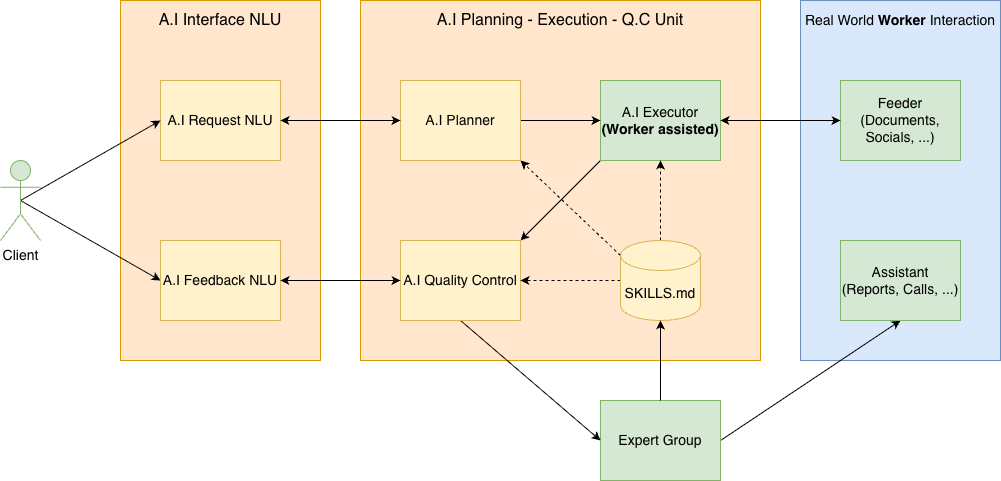

The diagram above was exported from draw.io. Its source (the exported page's mxGraphModel, read from the mxfile embedded in the PNG):
<mxGraphModel dx="1357" dy="999" grid="1" gridSize="10" guides="1" tooltips="1" connect="1" arrows="1" fold="1" page="1" pageScale="1" pageWidth="1169" pageHeight="827" math="0" shadow="0">
  <root>
    <mxCell id="0" />
    <mxCell id="1" parent="0" />
    <mxCell id="m226stRsNHrTpn9QHs9--45" value="" style="rounded=0;whiteSpace=wrap;html=1;fillColor=#dae8fc;strokeColor=#6c8ebf;" vertex="1" parent="1">
      <mxGeometry x="880" y="120" width="200" height="360" as="geometry" />
    </mxCell>
    <mxCell id="m226stRsNHrTpn9QHs9--33" value="" style="rounded=0;whiteSpace=wrap;html=1;fillColor=#ffe6cc;strokeColor=#d79b00;" vertex="1" parent="1">
      <mxGeometry x="200" y="120" width="200" height="360" as="geometry" />
    </mxCell>
    <mxCell id="m226stRsNHrTpn9QHs9--28" value="" style="rounded=0;whiteSpace=wrap;html=1;fillColor=#ffe6cc;strokeColor=#d79b00;" vertex="1" parent="1">
      <mxGeometry x="440" y="120" width="400" height="360" as="geometry" />
    </mxCell>
    <mxCell id="m226stRsNHrTpn9QHs9--1" value="A.I Request NLU" style="rounded=0;whiteSpace=wrap;html=1;fontSize=14;fillColor=#fff2cc;strokeColor=#d6b656;" vertex="1" parent="1">
      <mxGeometry x="240" y="200" width="120" height="80" as="geometry" />
    </mxCell>
    <mxCell id="m226stRsNHrTpn9QHs9--21" style="rounded=0;orthogonalLoop=1;jettySize=auto;html=1;exitX=0;exitY=1;exitDx=0;exitDy=0;entryX=1;entryY=0;entryDx=0;entryDy=0;fontSize=14;" edge="1" parent="1" source="m226stRsNHrTpn9QHs9--4" target="m226stRsNHrTpn9QHs9--7">
      <mxGeometry relative="1" as="geometry" />
    </mxCell>
    <mxCell id="m226stRsNHrTpn9QHs9--4" value="A.I Executor&lt;br&gt;&lt;b&gt;(Worker assisted)&lt;/b&gt;" style="rounded=0;whiteSpace=wrap;html=1;fontSize=14;fillColor=#d5e8d4;strokeColor=#82b366;" vertex="1" parent="1">
      <mxGeometry x="680" y="200" width="120" height="80" as="geometry" />
    </mxCell>
    <mxCell id="m226stRsNHrTpn9QHs9--55" style="rounded=0;orthogonalLoop=1;jettySize=auto;html=1;exitX=1;exitY=0.5;exitDx=0;exitDy=0;entryX=0.5;entryY=1;entryDx=0;entryDy=0;" edge="1" parent="1" source="m226stRsNHrTpn9QHs9--5" target="m226stRsNHrTpn9QHs9--47">
      <mxGeometry relative="1" as="geometry" />
    </mxCell>
    <mxCell id="m226stRsNHrTpn9QHs9--5" value="Expert Group" style="rounded=0;whiteSpace=wrap;html=1;fontSize=14;fillColor=#d5e8d4;strokeColor=#82b366;" vertex="1" parent="1">
      <mxGeometry x="680" y="520" width="120" height="80" as="geometry" />
    </mxCell>
    <mxCell id="m226stRsNHrTpn9QHs9--44" style="rounded=0;orthogonalLoop=1;jettySize=auto;html=1;exitX=0.5;exitY=1;exitDx=0;exitDy=0;entryX=0;entryY=0.5;entryDx=0;entryDy=0;fontSize=14;" edge="1" parent="1" source="m226stRsNHrTpn9QHs9--7" target="m226stRsNHrTpn9QHs9--5">
      <mxGeometry relative="1" as="geometry" />
    </mxCell>
    <mxCell id="m226stRsNHrTpn9QHs9--7" value="A.I Quality Control" style="rounded=0;whiteSpace=wrap;html=1;fontSize=14;fillColor=#fff2cc;strokeColor=#d6b656;" vertex="1" parent="1">
      <mxGeometry x="480" y="360" width="120" height="80" as="geometry" />
    </mxCell>
    <mxCell id="m226stRsNHrTpn9QHs9--17" style="edgeStyle=orthogonalEdgeStyle;rounded=0;orthogonalLoop=1;jettySize=auto;html=1;exitX=1;exitY=0.5;exitDx=0;exitDy=0;fontSize=14;" edge="1" parent="1" source="m226stRsNHrTpn9QHs9--12" target="m226stRsNHrTpn9QHs9--4">
      <mxGeometry relative="1" as="geometry" />
    </mxCell>
    <mxCell id="m226stRsNHrTpn9QHs9--12" value="A.I Planner" style="rounded=0;whiteSpace=wrap;html=1;fontSize=14;fillColor=#fff2cc;strokeColor=#d6b656;" vertex="1" parent="1">
      <mxGeometry x="480" y="200" width="120" height="80" as="geometry" />
    </mxCell>
    <mxCell id="m226stRsNHrTpn9QHs9--30" style="edgeStyle=orthogonalEdgeStyle;rounded=0;orthogonalLoop=1;jettySize=auto;html=1;exitX=0;exitY=0.5;exitDx=0;exitDy=0;exitPerimeter=0;dashed=1;fontSize=14;" edge="1" parent="1" source="m226stRsNHrTpn9QHs9--16" target="m226stRsNHrTpn9QHs9--7">
      <mxGeometry relative="1" as="geometry" />
    </mxCell>
    <mxCell id="m226stRsNHrTpn9QHs9--31" style="edgeStyle=orthogonalEdgeStyle;rounded=0;orthogonalLoop=1;jettySize=auto;html=1;exitX=0.5;exitY=0;exitDx=0;exitDy=0;exitPerimeter=0;entryX=0.5;entryY=1;entryDx=0;entryDy=0;dashed=1;fontSize=14;" edge="1" parent="1" source="m226stRsNHrTpn9QHs9--16" target="m226stRsNHrTpn9QHs9--4">
      <mxGeometry relative="1" as="geometry" />
    </mxCell>
    <mxCell id="m226stRsNHrTpn9QHs9--32" style="rounded=0;orthogonalLoop=1;jettySize=auto;html=1;exitX=0;exitY=0;exitDx=0;exitDy=15;exitPerimeter=0;entryX=1;entryY=1;entryDx=0;entryDy=0;dashed=1;fontSize=14;" edge="1" parent="1" source="m226stRsNHrTpn9QHs9--16" target="m226stRsNHrTpn9QHs9--12">
      <mxGeometry relative="1" as="geometry" />
    </mxCell>
    <mxCell id="m226stRsNHrTpn9QHs9--16" value="SKILLS.md" style="shape=cylinder3;whiteSpace=wrap;html=1;boundedLbl=1;backgroundOutline=1;size=15;fontSize=14;fillColor=#fff2cc;strokeColor=#d6b656;" vertex="1" parent="1">
      <mxGeometry x="700" y="360" width="80" height="80" as="geometry" />
    </mxCell>
    <mxCell id="m226stRsNHrTpn9QHs9--22" value="A.I Feedback NLU" style="rounded=0;whiteSpace=wrap;html=1;fontSize=14;fillColor=#fff2cc;strokeColor=#d6b656;" vertex="1" parent="1">
      <mxGeometry x="240" y="360" width="120" height="80" as="geometry" />
    </mxCell>
    <mxCell id="m226stRsNHrTpn9QHs9--29" value="&lt;font style=&quot;font-size: 16px;&quot;&gt;A.I Planning - Execution - Q.C Unit&lt;/font&gt;" style="text;html=1;whiteSpace=wrap;strokeColor=none;fillColor=none;align=center;verticalAlign=middle;rounded=0;" vertex="1" parent="1">
      <mxGeometry x="480" y="120" width="320" height="40" as="geometry" />
    </mxCell>
    <mxCell id="m226stRsNHrTpn9QHs9--34" value="&lt;span style=&quot;font-size: 16px;&quot;&gt;A.I Interface NLU&lt;/span&gt;" style="text;html=1;whiteSpace=wrap;strokeColor=none;fillColor=none;align=center;verticalAlign=middle;rounded=0;" vertex="1" parent="1">
      <mxGeometry x="200" y="120" width="200" height="40" as="geometry" />
    </mxCell>
    <mxCell id="m226stRsNHrTpn9QHs9--38" style="rounded=0;orthogonalLoop=1;jettySize=auto;html=1;exitX=0.5;exitY=0.5;exitDx=0;exitDy=0;exitPerimeter=0;entryX=0;entryY=0.5;entryDx=0;entryDy=0;" edge="1" parent="1" source="m226stRsNHrTpn9QHs9--35" target="m226stRsNHrTpn9QHs9--1">
      <mxGeometry relative="1" as="geometry" />
    </mxCell>
    <mxCell id="m226stRsNHrTpn9QHs9--40" style="rounded=0;orthogonalLoop=1;jettySize=auto;html=1;exitX=0.5;exitY=0.5;exitDx=0;exitDy=0;exitPerimeter=0;entryX=0;entryY=0.5;entryDx=0;entryDy=0;" edge="1" parent="1" source="m226stRsNHrTpn9QHs9--35" target="m226stRsNHrTpn9QHs9--22">
      <mxGeometry relative="1" as="geometry" />
    </mxCell>
    <mxCell id="m226stRsNHrTpn9QHs9--35" value="&lt;font style=&quot;font-size: 14px;&quot;&gt;Client&lt;/font&gt;" style="shape=umlActor;verticalLabelPosition=bottom;verticalAlign=top;html=1;outlineConnect=0;fillColor=#d5e8d4;strokeColor=#82b366;" vertex="1" parent="1">
      <mxGeometry x="80" y="280" width="40" height="80" as="geometry" />
    </mxCell>
    <mxCell id="m226stRsNHrTpn9QHs9--46" value="Feeder&lt;br&gt;(Documents, Socials, ...)" style="rounded=0;whiteSpace=wrap;html=1;fontSize=14;fillColor=#d5e8d4;strokeColor=#82b366;" vertex="1" parent="1">
      <mxGeometry x="920" y="200" width="120" height="80" as="geometry" />
    </mxCell>
    <mxCell id="m226stRsNHrTpn9QHs9--47" value="Assistant&lt;br&gt;(Reports, Calls, ...)" style="rounded=0;whiteSpace=wrap;html=1;fontSize=14;fillColor=#d5e8d4;strokeColor=#82b366;" vertex="1" parent="1">
      <mxGeometry x="920" y="360" width="120" height="80" as="geometry" />
    </mxCell>
    <mxCell id="m226stRsNHrTpn9QHs9--49" value="&lt;span style=&quot;font-size: 14px;&quot;&gt;Real World &lt;b&gt;Worker&lt;/b&gt;&amp;nbsp;&lt;/span&gt;&lt;span style=&quot;font-size: 14px;&quot;&gt;Interaction&lt;/span&gt;" style="text;html=1;whiteSpace=wrap;strokeColor=none;fillColor=none;align=center;verticalAlign=middle;rounded=0;" vertex="1" parent="1">
      <mxGeometry x="880" y="120" width="200" height="40" as="geometry" />
    </mxCell>
    <mxCell id="m226stRsNHrTpn9QHs9--50" value="" style="endArrow=classic;startArrow=classic;html=1;rounded=0;exitX=1;exitY=0.5;exitDx=0;exitDy=0;entryX=0;entryY=0.5;entryDx=0;entryDy=0;" edge="1" parent="1" source="m226stRsNHrTpn9QHs9--1" target="m226stRsNHrTpn9QHs9--12">
      <mxGeometry width="50" height="50" relative="1" as="geometry">
        <mxPoint x="680" y="600" as="sourcePoint" />
        <mxPoint x="730" y="550" as="targetPoint" />
      </mxGeometry>
    </mxCell>
    <mxCell id="m226stRsNHrTpn9QHs9--51" value="" style="endArrow=classic;startArrow=classic;html=1;rounded=0;exitX=1;exitY=0.5;exitDx=0;exitDy=0;entryX=0;entryY=0.5;entryDx=0;entryDy=0;" edge="1" parent="1" source="m226stRsNHrTpn9QHs9--22" target="m226stRsNHrTpn9QHs9--7">
      <mxGeometry width="50" height="50" relative="1" as="geometry">
        <mxPoint x="680" y="610" as="sourcePoint" />
        <mxPoint x="730" y="560" as="targetPoint" />
      </mxGeometry>
    </mxCell>
    <mxCell id="m226stRsNHrTpn9QHs9--53" value="" style="endArrow=classic;startArrow=classic;html=1;rounded=0;exitX=1;exitY=0.5;exitDx=0;exitDy=0;entryX=0;entryY=0.5;entryDx=0;entryDy=0;" edge="1" parent="1" source="m226stRsNHrTpn9QHs9--4" target="m226stRsNHrTpn9QHs9--46">
      <mxGeometry width="50" height="50" relative="1" as="geometry">
        <mxPoint x="890" y="560" as="sourcePoint" />
        <mxPoint x="940" y="510" as="targetPoint" />
      </mxGeometry>
    </mxCell>
    <mxCell id="m226stRsNHrTpn9QHs9--54" style="edgeStyle=orthogonalEdgeStyle;rounded=0;orthogonalLoop=1;jettySize=auto;html=1;exitX=0.5;exitY=0;exitDx=0;exitDy=0;entryX=0.5;entryY=1;entryDx=0;entryDy=0;entryPerimeter=0;" edge="1" parent="1" source="m226stRsNHrTpn9QHs9--5" target="m226stRsNHrTpn9QHs9--16">
      <mxGeometry relative="1" as="geometry" />
    </mxCell>
  </root>
</mxGraphModel>